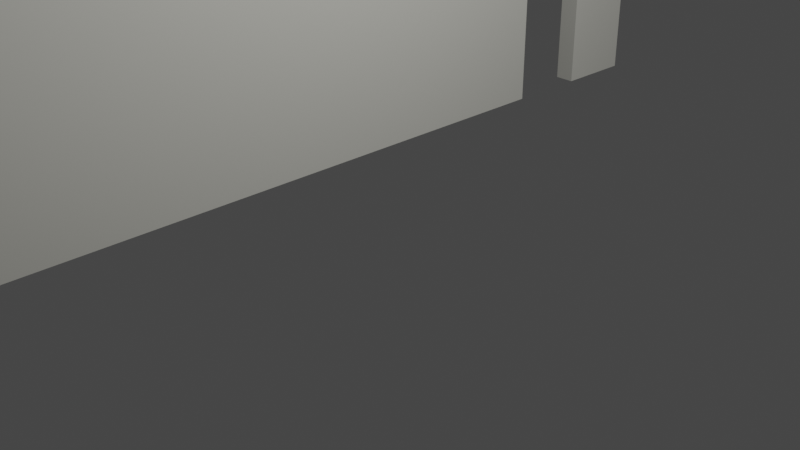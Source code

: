 # Source: hallway-wall-left.blend  (saved by Blender 2.93.21; exported with 4.5.12 LTS)
import bpy
from mathutils import Matrix  # noqa: F401  (used for matrix-valued properties, if any)

bpy.ops.wm.read_factory_settings(use_empty=True)
scene = bpy.context.scene
scene.name = 'Scene'

# ---- collections
col_collection = bpy.data.collections.new('Collection'); scene.collection.children.link(col_collection)

# ---- materials (node trees are filled in below, after node groups)
mat_wall_light_grey_001 = bpy.data.materials.new('wall light grey.001')
mat_wall_light_grey_001.use_transparent_shadow = False

# ---- material node trees
mat_wall_light_grey_001.use_nodes = True; mat_wall_light_grey_001.node_tree.nodes.clear()
_N = mat_wall_light_grey_001.node_tree.nodes; _L = mat_wall_light_grey_001.node_tree.links
n0 = _N.new('ShaderNodeBsdfPrincipled'); n0.name = 'Principled BSDF'; n0.location = (10, 300)
n0.distribution = 'GGX'
n0.subsurface_method = 'BURLEY'
n0.inputs[0].default_value = (0.6601, 0.656, 0.5955, 1.0)
n0.inputs[3].default_value = 1.45
n0.inputs[27].default_value = (0.0, 0.0, 0.0, 1.0)
n0.inputs[28].default_value = 1.0
n1 = _N.new('ShaderNodeOutputMaterial'); n1.name = 'Material Output'; n1.location = (300, 300)
_L.new(n0.outputs[0], n1.inputs[0])
n1.is_active_output = True

# ---- world
world_world = bpy.data.worlds.new('World'); scene.world = world_world
world_world.use_nodes = True; world_world.node_tree.nodes.clear()
_N = world_world.node_tree.nodes; _L = world_world.node_tree.links
n0 = _N.new('ShaderNodeOutputWorld'); n0.name = 'World Output'; n0.location = (300, 300)
n1 = _N.new('ShaderNodeBackground'); n1.name = 'Background'; n1.location = (10, 300)
n1.inputs[0].default_value = (0.05088, 0.05088, 0.05088, 1.0)
_L.new(n1.outputs[0], n0.inputs[0])
n0.is_active_output = True
world_world.color = (0.05088, 0.05088, 0.05088)
world_world.use_sun_shadow = False
world_world.sun_shadow_jitter_overblur = 0.0

# ---- cameras
cam_camera = bpy.data.cameras.new('Camera')
cam_camera.clip_end = 100.0
cam_camera.ortho_scale = 7.314

# ---- lights
light_light = bpy.data.lights.new('Light', 'POINT')
light_light.transmission_factor = 0.0
light_light.energy = 1000.0
light_light.shadow_soft_size = 0.1
light_light.shadow_maximum_resolution = 0.006
light_light.use_absolute_resolution = True

# ---- meshes
me_cube_005 = bpy.data.meshes.new('Cube.005')
me_cube_005.from_pydata([(-1.0, -1.0, -1.0), (-1.0, -1.0, 1.0), (-1.0, 1.0, -1.0), (-1.0, 1.0, 1.0), (1.0, -1.0, -1.0), (1.0, -1.0, 1.0), (1.0, 1.0, -1.0), (1.0, 1.0, 1.0), (0.1054, 0.65, -1.0), (0.1054, 0.65, 1.0), (1.0, -0.6797, 1.0), (1.0, -0.8584, 1.0), (0.1054, 0.8287, -1.0), (0.1054, 0.8287, 1.0), (1.0, 0.8287, 1.0), (1.0, 0.65, 1.0), (0.1054, -0.8584, -1.0), (0.1054, -0.8584, 1.0), (1.0, 0.8287, -1.0), (1.0, 0.65, -1.0), (1.0, -0.6797, -1.0), (1.0, -0.8584, -1.0), (0.9035, -0.6797, -1.0), (0.8925, -0.6797, -1.0), (0.8925, 0.8287, -1.0), (0.9146, -0.6797, -1.0), (0.9146, 0.8287, -1.0), (0.9035, 0.8287, -1.0), (0.1054, -0.6797, -1.0), (0.1054, -0.6797, 1.0), (0.8925, -0.6797, 1.0), (0.9146, -0.6797, 1.0), (0.9146, 0.8287, 1.0), (0.9035, -0.6797, 1.0), (0.8925, 0.8287, 1.0), (0.9035, 0.8287, 1.0)], [], [(0, 1, 3, 2), (2, 3, 7, 6), (5, 4, 21, 11), (10, 20, 19, 15), (18, 6, 7, 14), (4, 5, 1, 0), (21, 4, 0, 2, 6, 18, 26, 27, 24, 12, 8, 19, 20, 25, 22, 23, 28, 16), (14, 7, 3, 1, 5, 11, 17, 29, 30, 33, 31, 10, 15, 9, 13, 34, 35, 32), (29, 28, 23, 30), (20, 10, 31, 25), (17, 16, 28, 29), (21, 16, 17, 11), (30, 23, 22, 33), (33, 22, 25, 31), (13, 12, 24, 34), (18, 14, 32, 26), (9, 8, 12, 13), (19, 8, 9, 15), (34, 24, 27, 35), (35, 27, 26, 32)])
_uv = me_cube_005.uv_layers.new(name='UVMap')
_uv.uv.foreach_set('vector', [0.375, 0.0, 0.625, 0.0, 0.625, 0.25, 0.375, 0.25, 0.375, 0.25, 0.625, 0.25, 0.625, 0.5, 0.375, 0.5, 0.625, 0.75, 0.375, 0.75, 0.375, 0.7323, 0.625, 0.7323, 0.625, 0.71, 0.375, 0.71, 0.375, 0.5437, 0.625, 0.5437, 0.375, 0.5214, 0.375, 0.5, 0.625, 0.5, 0.625, 0.5214, 0.375, 0.75, 0.625, 0.75, 0.625, 1.0, 0.375, 1.0, 0.375, 0.7323, 0.375, 0.75, 0.125, 0.75, 0.125, 0.5, 0.375, 0.5, 0.375, 0.5214, 0.3643, 0.5214, 0.3629, 0.5214, 0.3616, 0.5214, 0.2632, 0.5214, 0.2632, 0.5437, 0.375, 0.5437, 0.375, 0.71, 0.3643, 0.71, 0.3629, 0.71, 0.3616, 0.71, 0.2632, 0.71, 0.2632, 0.7323, 0.625, 0.5214, 0.625, 0.5, 0.875, 0.5, 0.875, 0.75, 0.625, 0.75, 0.625, 0.7323, 0.7368, 0.7323, 0.7368, 0.71, 0.6384, 0.71, 0.6371, 0.71, 0.6357, 0.71, 0.625, 0.71, 0.625, 0.5437, 0.7368, 0.5437, 0.7368, 0.5214, 0.6384, 0.5214, 0.6371, 0.5214, 0.6357, 0.5214, 0.625, 0.6595, 0.625, 0.5886, 0.625, 0.5886, 0.625, 0.6595, 0.375, 0.5886, 0.375, 0.6595, 0.375, 0.6595, 0.375, 0.5886, 0.875, 0.5, 0.875, 0.5, 0.625, 0.5, 0.625, 0.5, 0.625, 0.1614, 0.625, 0.1614, 0.625, 0.09053, 0.625, 0.09053, 0.4185, 0.6595, 0.4185, 0.5886, 0.4185, 0.5886, 0.4185, 0.6595, 0.4167, 0.6595, 0.4167, 0.5886, 0.4167, 0.5886, 0.4167, 0.6595, 0.625, 0.6595, 0.625, 0.5886, 0.625, 0.5886, 0.625, 0.6595, 0.375, 0.5886, 0.375, 0.6595, 0.375, 0.6595, 0.375, 0.5886, 0.875, 0.5, 0.875, 0.5, 0.625, 0.5, 0.625, 0.5, 0.625, 0.1614, 0.625, 0.1614, 0.625, 0.09053, 0.625, 0.09053, 0.4185, 0.6595, 0.4185, 0.5886, 0.4185, 0.5886, 0.4185, 0.6595, 0.4167, 0.6595, 0.4167, 0.5886, 0.4167, 0.5886, 0.4167, 0.6595])
me_cube_005.materials.append(mat_wall_light_grey_001)
me_cube_005.use_remesh_fix_poles = True
me_cube_005.use_remesh_preserve_attributes = False
me_cube_005.update()

# ---- objects
ob_light = bpy.data.objects.new('Light', light_light)
ob_camera = bpy.data.objects.new('Camera', cam_camera)
ob_cube_004 = bpy.data.objects.new('Cube.004', me_cube_005)

# ---- transforms, parenting, visibility, modifiers, constraints
ob_light.location = (4.076, 1.005, 5.904)
ob_light.rotation_euler = (0.6503, 0.05522, 1.866)
ob_light.lock_rotations_4d = False
ob_light.empty_display_type = 'ARROWS'
ob_light.color = (0.0, 0.0, 0.0, 0.0)
ob_light.lineart.crease_threshold = 0.0
ob_camera.location = (7.359, -6.926, 4.958)
ob_camera.rotation_euler = (1.109, 0.0, 0.8149)
ob_camera.lock_rotations_4d = False
ob_camera.empty_display_type = 'ARROWS'
ob_camera.color = (0.0, 0.0, 0.0, 0.0)
ob_camera.display_type = 'WIRE'
ob_camera.lineart.crease_threshold = 0.0
ob_cube_004.location = (-1.386, -0.2435, 2.619)
ob_cube_004.rotation_euler = (-0.0, 1.571, 0.0)
ob_cube_004.scale = (2.5, 5.5, 0.12)

# ---- collection membership
col_collection.objects.link(ob_light)
col_collection.objects.link(ob_camera)
col_collection.objects.link(ob_cube_004)

# ---- scene / render settings (as saved in the file)
scene.camera = ob_camera
scene.frame_start = 1; scene.frame_end = 250; scene.frame_set(1)
scene.render.engine = 'BLENDER_EEVEE_NEXT'
scene.cycles.use_denoising = False
scene.cycles.samples = 128
scene.cycles.sampling_pattern = 'TABULATED_SOBOL'
scene.cycles.use_adaptive_sampling = False
scene.cycles.use_light_tree = False
scene.view_settings.view_transform = 'Filmic'
bpy.context.view_layer.update()
